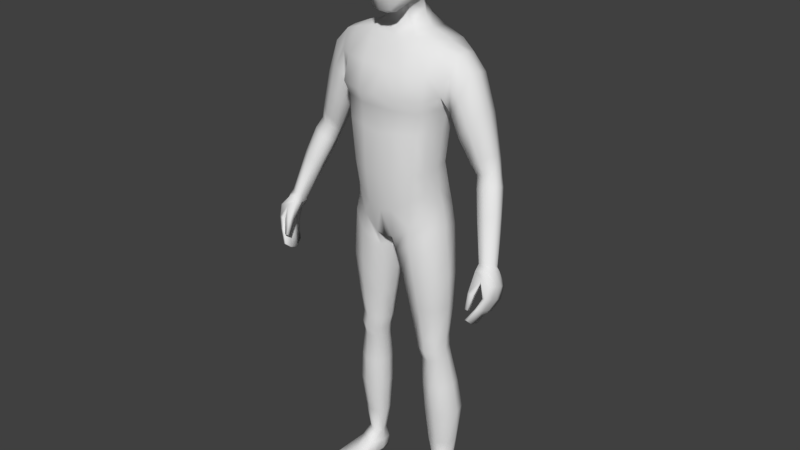 # Source: rotation1.blend  (saved by Blender 2.79.0; exported with 4.5.12 LTS)
import bpy
from mathutils import Matrix  # noqa: F401  (used for matrix-valued properties, if any)

bpy.ops.wm.read_factory_settings(use_empty=True)
scene = bpy.context.scene
scene.name = 'Scene'

# ---- collections
col_collection_1 = bpy.data.collections.new('Collection 1'); scene.collection.children.link(col_collection_1)

# ---- materials (node trees are filled in below, after node groups)
mat_material = bpy.data.materials.new('Material')
mat_material.alpha_threshold = 0.0
mat_material.use_transparent_shadow = False
mat_material.roughness = 0.5
mat_material.line_color = (0.0, 0.0, 0.0, 1.0)
mat_material_001 = bpy.data.materials.new('Material.001')
mat_material_001.alpha_threshold = 0.0
mat_material_001.use_transparent_shadow = False
mat_material_001.diffuse_color = (0.0, 0.0, 0.0, 1.0)
mat_material_001.roughness = 0.5
mat_material_001.specular_intensity = 0.0

# ---- material node trees

# ---- world
world_world = bpy.data.worlds.new('World'); scene.world = world_world
world_world.color = (0.05088, 0.05088, 0.05088)
world_world.use_sun_shadow = False
world_world.sun_shadow_jitter_overblur = 0.0
world_world.cycles.sampling_method = 'MANUAL'

# ---- meshes
me_cube = bpy.data.meshes.new('Cube')
me_cube.from_pydata([(0.0329, 0.07508, 1.661), (0.07623, -0.03543, 1.659), (0.03088, -0.06081, 1.491), (0.03435, -0.04363, 1.713), (0.03769, 0.03308, 1.713), (0.04288, 0.02843, 1.517), (0.02873, -0.09105, 1.552), (0.03166, -0.09027, 1.653), (0.07254, -0.03779, 1.564), (0.07021, 0.02653, 1.578), (0.07721, 0.02885, 1.661), (0.0264, 0.07432, 1.581), (0.03506, 0.06004, 1.69), (0.05055, 0.05369, 1.579), (0.05615, 0.02498, 1.538), (0.06228, -0.03859, 1.693), (0.05405, -0.06805, 1.553), (0.02737, -0.08239, 1.499), (0.02913, 0.05177, 1.539), (0.05868, 0.05473, 1.655), (0.05673, -0.04272, 1.52), (0.06476, 0.02895, 1.692), (0.05854, -0.06688, 1.649), (0.03186, -0.07712, 1.687), (0.0, -0.04662, 1.719), (0.0, 0.03608, 1.721), (0.03794, -0.002578, 1.723), (0.0, -0.06378, 1.485), (0.04464, 0.0667, 1.467), (0.03385, -0.0159, 1.507), (0.03136, -0.09195, 1.608), (0.0, -0.1007, 1.554), (0.0, -0.09995, 1.658), (0.07876, -0.03491, 1.615), (0.077, 0.02918, 1.623), (0.07949, -0.004767, 1.575), (0.08398, -0.001569, 1.667), (0.02978, 0.0794, 1.626), (0.0, 0.08301, 1.583), (0.0, 0.08379, 1.669), (0.04672, -0.06478, 1.523), (0.05185, -0.06235, 1.677), (0.0475, 0.04639, 1.55), (0.05481, 0.0487, 1.679), (0.05571, 0.05678, 1.62), (0.06219, -0.007849, 1.53), (0.06801, -0.002321, 1.701), (0.05889, -0.06614, 1.605), (0.08647, -0.001915, 1.625), (0.0, 0.05766, 1.537), (0.0, 0.06602, 1.698), (0.0, -0.08853, 1.496), (0.0, -0.08326, 1.692), (0.0, -0.002626, 1.731), (0.0, -0.0159, 1.499), (0.0, -0.1035, 1.613), (0.0, 0.08942, 1.632), (0.1251, 0.06514, 0.9454), (0.1173, -0.04208, 0.943), (0.1836, -0.005738, 1.397), (0.0, 0.0962, 0.8757), (0.0, -0.07218, 0.8584), (0.0, 0.08079, 1.432), (0.0, -0.0344, 1.42), (0.1193, 0.0374, 1.078), (0.1336, 0.03898, 1.194), (0.164, 0.06897, 1.294), (0.1158, -0.05015, 1.071), (0.1298, -0.05103, 1.193), (0.0, 0.06337, 1.053), (0.0, 0.06685, 1.174), (0.0, 0.1104, 1.289), (0.0, -0.1169, 1.286), (0.0, -0.1023, 1.174), (0.0, -0.1006, 1.048), (0.02042, 0.09751, 0.8843), (0.0261, -0.07388, 0.8639), (0.06678, 0.09548, 1.431), (0.06617, -0.0344, 1.432), (0.04277, -0.1006, 1.057), (0.04603, -0.1023, 1.183), (0.05978, -0.1058, 1.277), (0.04149, 0.1215, 1.28), (0.03835, 0.07795, 1.18), (0.03423, 0.07447, 1.056), (0.0, 0.05609, 1.498), (0.0, -0.01165, 1.467), (0.03012, 0.05609, 1.498), (0.03636, -0.01165, 1.467), (0.1486, 0.06141, 0.08505), (0.1526, 0.02807, 0.0855), (0.1079, 0.05302, 0.08428), (0.114, 0.01483, 0.08497), (0.1271, -0.04519, 0.891), (0.1396, 0.06087, 0.8878), (0.02896, 0.0804, 0.8175), (0.0275, -0.05825, 0.8158), (0.0, -0.09095, 0.9462), (0.1206, 0.05208, 1.012), (0.1153, -0.0462, 1.007), (0.0, 0.09461, 0.9456), (0.03892, -0.09095, 0.9547), (0.03721, 0.09934, 0.9537), (0.1354, -0.01213, 0.5391), (0.1419, 0.04667, 0.5403), (0.06692, 0.05024, 0.5375), (0.06668, -0.01589, 0.5354), (0.141, -0.00433, 0.4696), (0.1463, 0.04919, 0.4716), (0.08352, 0.05072, 0.4628), (0.0836, -0.008375, 0.4607), (0.1521, 0.05457, 0.7483), (0.03648, 0.05737, 0.7333), (0.0364, -0.03798, 0.7302), (0.1421, -0.03883, 0.7455), (0.1653, 0.004432, 0.2803), (0.1722, 0.07426, 0.2863), (0.09072, 0.06809, 0.2848), (0.0911, -0.001588, 0.2785), (0.1441, 0.04205, 0.5062), (0.07524, 0.04663, 0.5004), (0.07518, -0.01716, 0.4975), (0.1382, -0.01578, 0.5038), (0.08182, 0.09215, 0.9144), (0.07672, -0.06696, 0.9042), (0.1328, 0.08596, 1.412), (0.133, -0.0254, 1.416), (0.09713, -0.0788, 1.061), (0.1092, -0.08008, 1.184), (0.1298, -0.08344, 1.282), (0.1289, 0.1081, 1.277), (0.1078, 0.06574, 1.182), (0.09572, 0.0636, 1.068), (0.1264, 0.06574, 0.08311), (0.1354, 0.0169, 0.08373), (0.0815, -0.07133, 0.8531), (0.08459, 0.08324, 0.8505), (0.08733, 0.08288, 0.9823), (0.08739, -0.07295, 0.983), (0.1045, -0.03085, 0.5372), (0.1047, 0.0656, 0.5382), (0.1156, -0.0212, 0.4643), (0.1155, 0.06704, 0.4686), (0.09337, 0.0752, 0.7404), (0.09319, -0.0609, 0.7375), (0.1314, -0.01183, 0.2789), (0.1318, 0.09294, 0.2858), (0.1102, 0.06048, 0.5036), (0.1103, -0.03354, 0.5003), (0.1336, 0.01199, 0.9582), (0.0, 0.01206, 0.8525), (0.1256, -0.003261, 1.076), (0.14, -0.002906, 1.194), (0.01145, 0.01182, 0.8529), (0.08074, 0.02838, 1.441), (0.0, 0.0667, 1.463), (0.05088, 0.03078, 1.487), (0.1586, 0.04717, 0.08558), (0.1019, 0.03093, 0.08467), (0.01094, 0.009145, 0.8085), (0.145, 0.01072, 0.9028), (0.1279, 0.001955, 1.016), (0.05462, 0.0175, 0.5353), (0.1491, 0.01917, 0.54), (0.07256, 0.02112, 0.4603), (0.153, 0.02409, 0.472), (0.1613, 0.01022, 0.7485), (0.02015, 0.01064, 0.7296), (0.07804, 0.03204, 0.2813), (0.1798, 0.04089, 0.2836), (0.1511, 0.01491, 0.5059), (0.06362, 0.01536, 0.4975), (0.1059, 0.06618, 0.01844), (0.134, 0.02847, 1.423), (0.1772, 0.07552, 1.341), (0.1772, -0.03018, 1.345), (0.0, 0.106, 1.362), (0.0, -0.08094, 1.353), (0.05024, 0.1171, 1.357), (0.06076, -0.08094, 1.35), (0.1302, -0.06336, 1.351), (0.1299, 0.1045, 1.351), (0.1827, 0.0645, 1.39), (0.1586, -0.03902, 1.289), (0.187, 0.02837, 1.4), (0.1714, 0.01631, 1.281), (0.2049, 0.07552, 1.291), (0.2222, 0.06451, 1.346), (0.2068, -0.03017, 1.295), (0.2243, -0.005734, 1.354), (0.2288, 0.02837, 1.355), (0.1799, 0.01631, 1.238), (0.1811, -0.02569, 1.248), (0.1833, 0.06542, 1.252), (0.3311, -0.03992, 0.861), (0.2809, 0.0509, 1.081), (0.2993, 0.04495, 1.094), (0.2774, -0.00624, 1.1), (0.2991, 0.007145, 1.108), (0.3052, 0.02474, 1.101), (0.2486, 0.02109, 1.077), (0.2522, -0.000761, 1.089), (0.2578, 0.04778, 1.074), (0.3342, -0.02844, 1.009), (0.3524, -0.038, 0.8702), (0.3429, -0.07682, 0.8866), (0.3582, -0.06422, 0.8899), (0.3599, -0.04883, 0.8777), (0.3187, -0.06967, 0.8785), (0.3245, -0.08126, 0.8891), (0.32, -0.05117, 0.867), (0.3127, -0.04713, 1.001), (0.287, -0.04348, 0.9906), (0.2832, -0.02053, 0.9778), (0.3367, -0.009842, 0.9994), (0.3323, 0.004672, 0.9958), (0.3109, 0.01096, 0.9792), (0.289, 0.007665, 0.9724), (0.2643, 0.02717, 1.258), (0.2036, -0.0189, 1.183), (0.2587, -0.002449, 1.26), (0.2348, -0.02402, 1.218), (0.2593, 0.05924, 1.249), (0.2377, 0.06892, 1.208), (0.2104, 0.06108, 1.179), (0.2028, 0.01783, 1.171), (0.3265, -0.1384, 0.7475), (0.3223, -0.09331, 0.8723), (0.3335, -0.06962, 0.739), (0.3323, -0.03282, 0.8522), (0.3328, -0.1381, 0.746), (0.3518, -0.08823, 0.8771), (0.3392, -0.06931, 0.7376), (0.3553, -0.03434, 0.8582), (0.3612, -0.111, 0.8112), (0.3616, -0.04224, 0.7828), (0.3712, -0.04224, 0.7844), (0.3719, -0.111, 0.8131), (0.3484, -0.05733, 0.7496), (0.3561, -0.05733, 0.7497), (0.3567, -0.1235, 0.7818), (0.3481, -0.1235, 0.7817), (0.3473, -0.1032, 0.8536), (0.3569, -0.03242, 0.8186), (0.373, -0.03242, 0.8211), (0.3743, -0.1012, 0.8482), (0.3234, -0.09502, 0.7227), (0.3237, -0.1191, 0.7303), (0.3182, -0.07406, 0.8625), (0.3215, -0.04903, 0.8611), (0.3353, -0.1185, 0.7275), (0.3351, -0.0944, 0.7199), (0.3675, -0.04903, 0.868), (0.3656, -0.07033, 0.876), (0.3763, -0.06759, 0.7946), (0.3763, -0.08928, 0.8042), (0.3568, -0.08928, 0.8008), (0.3568, -0.06759, 0.7912), (0.3446, -0.1014, 0.7709), (0.3444, -0.08376, 0.7641), (0.3602, -0.07937, 0.7605), (0.3602, -0.1014, 0.7712), (0.3817, -0.05831, 0.8317), (0.3817, -0.07974, 0.8405), (0.3413, -0.08142, 0.8413), (0.3488, -0.05831, 0.8266), (0.323, -0.1354, 0.777), (0.3229, -0.1234, 0.8208), (0.3199, -0.1251, 0.7709), (0.319, -0.11, 0.816), (0.3306, -0.1354, 0.7761), (0.339, -0.1234, 0.8183), (0.331, -0.1251, 0.7719), (0.338, -0.11, 0.8135), (0.1176, -0.1048, 0.002219), (0.1162, -0.1055, 0.02156), (0.1077, 0.06231, 0.006365), (0.104, 0.06244, 0.04452), (0.1918, -0.09059, 0.002219), (0.1933, -0.09079, 0.02156), (0.141, 0.06846, 0.006488), (0.1417, 0.06895, 0.04474), (0.1055, -0.01259, 0.008217), (0.1083, -0.009403, 0.05634), (0.1691, -0.0004529, 0.008217), (0.1611, 0.001594, 0.05669), (0.09707, 0.02847, 0.0493), (0.1551, 0.03834, 0.004154), (0.1042, 0.02865, 0.004154), (0.1585, 0.0411, 0.04944), (0.1232, 0.06736, 0.005114), (0.1208, 0.07252, 0.04345), (0.1553, -0.1009, 0.0007133), (0.1554, -0.1015, 0.02247), (0.1362, -0.008336, 0.06133), (0.1373, -0.006755, 0.005408), (0.1296, 0.03357, 0.001024), (0.1151, -0.1096, 0.01151), (0.1414, 0.07243, 0.01838), (0.1959, -0.09422, 0.01151), (0.1749, 0.00118, 0.02022), (0.09948, -0.01321, 0.02022), (0.1594, 0.04067, 0.0167), (0.0993, 0.02919, 0.0167), (0.157, -0.1101, 0.01152), (0.1218, 0.07466, 0.01903), (0.1106, -0.06185, 0.003104), (0.1838, -0.04694, 0.03273), (0.1089, -0.06122, 0.03273), (0.1825, -0.04813, 0.003104), (0.1464, -0.05448, 0.03713), (0.1466, -0.05548, 0.0001059), (0.1042, -0.06396, 0.01376), (0.1892, -0.04773, 0.01376), (0.04729, -0.01548, 1.449), (0.0, -0.01548, 1.445), (0.0596, 0.02908, 1.461), (0.2956, 0.02542, 1.143), (0.2384, -0.006535, 1.114), (0.2662, -0.01215, 1.131), (0.2894, 0.003941, 1.149), (0.2897, 0.04958, 1.135), (0.2697, 0.05676, 1.114), (0.2445, 0.05227, 1.101), (0.2354, 0.02013, 1.101), (0.3141, -0.006111, 1.078), (0.2622, -0.01518, 1.058), (0.3137, 0.03306, 1.063), (0.2905, 0.03935, 1.048), (0.2669, 0.03605, 1.041), (0.2885, -0.02101, 1.069), (0.2584, 0.007862, 1.045), (0.3193, 0.01172, 1.071), (0.161, 0.06322, 0.3792), (0.08548, 0.0608, 0.3738), (0.08573, -0.006618, 0.3694), (0.1546, -0.001349, 0.375), (0.1237, 0.08235, 0.3773), (0.1236, -0.01869, 0.3715), (0.1685, 0.03261, 0.378), (0.07311, 0.02642, 0.3706), (0.1591, 0.01798, 0.1693), (0.1605, 0.07223, 0.1722), (0.09622, 0.06448, 0.171), (0.09972, 0.007661, 0.1681), (0.1322, 0.003488, 0.1676), (0.1275, 0.08425, 0.1709), (0.08643, 0.03381, 0.1694), (0.1699, 0.04723, 0.1711), (0.1417, -0.02691, 0.648), (0.1502, 0.052, 0.6501), (0.05142, 0.05531, 0.6409), (0.05126, -0.02841, 0.6382), (0.1005, 0.07251, 0.645), (0.1003, -0.04805, 0.6429), (0.1587, 0.01475, 0.6501), (0.03657, 0.0141, 0.6379), (0.1456, 0.05159, 1.255), (0.0, 0.08396, 1.246), (0.0, -0.09914, 1.244), (0.04554, 0.09386, 1.243), (0.05828, -0.09298, 1.242), (0.1184, -0.07307, 1.245), (0.1174, 0.08233, 1.242), (0.1519, 0.008264, 1.248), (0.1413, -0.03864, 1.252)], [], [(0, 37, 56, 39), (0, 39, 50, 12), (0, 12, 43, 19), (0, 19, 44, 37), (1, 33, 48, 36), (1, 36, 46, 15), (1, 15, 41, 22), (1, 22, 47, 33), (2, 27, 54, 29), (2, 29, 45, 20), (2, 20, 40, 17), (2, 17, 51, 27), (3, 15, 46, 26), (3, 26, 53, 24), (3, 24, 52, 23), (3, 23, 41, 15), (4, 21, 43, 12), (4, 12, 50, 25), (4, 25, 53, 26), (4, 26, 46, 21), (18, 87, 85, 49), (5, 18, 42, 14), (5, 14, 45, 29), (5, 156, 87, 18), (6, 17, 40, 16), (6, 16, 47, 30), (6, 30, 55, 31), (6, 31, 51, 17), (7, 30, 47, 22), (7, 22, 41, 23), (7, 23, 52, 32), (7, 32, 55, 30), (8, 20, 45, 35), (8, 35, 48, 33), (8, 33, 47, 16), (8, 16, 40, 20), (9, 14, 42, 13), (9, 13, 44, 34), (9, 34, 48, 35), (9, 35, 45, 14), (10, 34, 44, 19), (10, 19, 43, 21), (10, 21, 46, 36), (10, 36, 48, 34), (11, 18, 49, 38), (11, 38, 56, 37), (11, 37, 44, 13), (11, 13, 42, 18), (102, 75, 60, 100), (179, 78, 63, 177), (28, 155, 85, 87), (153, 76, 61, 150), (101, 79, 74, 97), (79, 80, 73, 74), (361, 81, 72, 359), (178, 82, 71, 176), (360, 83, 70, 358), (83, 84, 69, 70), (161, 151, 67, 99), (151, 152, 68, 67), (364, 185, 183, 365), (131, 132, 84, 83), (363, 131, 83, 360), (181, 130, 82, 178), (362, 129, 81, 361), (127, 128, 80, 79), (138, 127, 79, 101), (348, 341, 90, 157), (173, 154, 78, 126), (180, 126, 78, 179), (137, 123, 75, 102), (29, 88, 156, 5), (316, 28, 87, 156), (315, 314, 88, 86), (90, 285, 289, 157), (346, 342, 89, 133), (347, 343, 91, 158), (345, 344, 92, 134), (124, 76, 96, 135), (153, 75, 95, 159), (123, 57, 94, 136), (149, 58, 93, 160), (132, 137, 102, 84), (124, 138, 101, 76), (149, 161, 99, 58), (76, 101, 97, 61), (84, 102, 100, 69), (354, 352, 106, 139), (356, 351, 105, 162), (353, 350, 104, 140), (355, 349, 103, 163), (148, 121, 110, 141), (171, 120, 109, 164), (147, 119, 108, 142), (170, 122, 107, 165), (160, 93, 114, 166), (136, 94, 111, 143), (159, 95, 112, 167), (135, 96, 113, 144), (338, 335, 118, 145), (340, 334, 117, 168), (337, 333, 116, 146), (339, 336, 115, 169), (163, 103, 122, 170), (140, 104, 119, 147), (162, 105, 120, 171), (139, 106, 121, 148), (103, 139, 148, 122), (105, 140, 147, 120), (334, 337, 146, 117), (336, 338, 145, 115), (93, 135, 144, 114), (95, 136, 143, 112), (120, 147, 142, 109), (122, 148, 141, 107), (351, 353, 140, 105), (349, 354, 139, 103), (58, 99, 138, 124), (64, 98, 137, 132), (75, 123, 136, 95), (58, 124, 135, 93), (341, 345, 134, 90), (343, 346, 133, 91), (134, 294, 285, 90), (98, 57, 123, 137), (175, 59, 126, 180), (184, 173, 126, 59), (99, 67, 127, 138), (67, 68, 128, 127), (365, 183, 129, 362), (174, 66, 130, 181), (357, 65, 131, 363), (65, 64, 132, 131), (182, 125, 173, 184), (92, 283, 294, 134), (106, 162, 171, 121), (104, 163, 170, 119), (333, 339, 169, 116), (335, 340, 168, 118), (96, 159, 167, 113), (94, 160, 166, 111), (119, 170, 165, 108), (121, 171, 164, 110), (350, 355, 163, 104), (352, 356, 162, 106), (57, 98, 161, 149), (57, 149, 160, 94), (76, 153, 159, 96), (344, 347, 158, 92), (158, 286, 283, 92), (314, 316, 156, 88), (54, 86, 88, 29), (125, 77, 154, 173), (342, 348, 157, 89), (357, 66, 185, 364), (64, 65, 152, 151), (98, 64, 151, 161), (75, 153, 150, 60), (182, 174, 181, 125), (183, 175, 180, 129), (129, 180, 179, 81), (125, 181, 178, 77), (77, 178, 176, 62), (81, 179, 177, 72), (317, 320, 198, 199), (321, 317, 199, 196), (319, 318, 201, 197), (320, 319, 197, 198), (184, 59, 189, 190), (174, 182, 187, 186), (66, 174, 186, 193), (185, 66, 193, 191), (183, 185, 191, 192), (59, 175, 188, 189), (175, 183, 192, 188), (182, 184, 190, 187), (215, 214, 207, 204), (211, 212, 209, 205), (203, 211, 205, 206), (212, 213, 208, 209), (322, 321, 196, 195), (323, 322, 195, 202), (324, 323, 202, 200), (318, 324, 200, 201), (207, 252, 233, 204), (206, 253, 252, 207), (205, 231, 253, 206), (209, 227, 231, 205), (214, 203, 206, 207), (216, 215, 204, 194), (217, 216, 194, 210), (213, 217, 210, 208), (331, 329, 217, 213), (329, 328, 216, 217), (328, 327, 215, 216), (332, 325, 203, 214), (326, 331, 213, 212), (325, 330, 211, 203), (330, 326, 212, 211), (327, 332, 214, 215), (192, 191, 225, 219), (191, 193, 224, 225), (193, 186, 223, 224), (186, 187, 222, 223), (189, 188, 221, 220), (188, 192, 219, 221), (187, 190, 218, 222), (190, 189, 220, 218), (265, 249, 229, 243), (243, 229, 233, 244), (263, 253, 231, 245), (245, 231, 227, 242), (247, 250, 230, 226), (208, 248, 227, 209), (240, 237, 234, 241), (261, 255, 237, 240), (238, 235, 236, 239), (259, 257, 235, 238), (246, 259, 238, 228), (228, 238, 239, 232), (250, 261, 240, 230), (230, 240, 241, 226), (237, 245, 242, 234), (255, 263, 245, 237), (235, 243, 244, 236), (257, 265, 243, 235), (234, 242, 264, 256), (256, 264, 265, 257), (236, 244, 262, 254), (254, 262, 263, 255), (232, 239, 260, 251), (251, 260, 261, 250), (226, 241, 258, 247), (247, 258, 259, 246), (241, 234, 256, 258), (258, 256, 257, 259), (239, 236, 254, 260), (260, 254, 255, 261), (210, 249, 248, 208), (194, 229, 249, 210), (228, 232, 251, 246), (246, 251, 250, 247), (244, 233, 252, 262), (262, 252, 253, 263), (264, 248, 249, 265), (266, 267, 269, 268), (268, 269, 273, 272), (272, 273, 271, 270), (270, 271, 267, 266), (268, 272, 270, 266), (273, 269, 248, 264), (204, 233, 229, 194), (271, 273, 264, 242), (269, 267, 227, 248), (267, 271, 242, 227), (303, 286, 277, 172), (305, 291, 281, 298), (313, 307, 279, 299), (304, 293, 275, 297), (311, 309, 278, 292), (310, 308, 275, 293), (91, 277, 286, 158), (296, 287, 284, 295), (302, 289, 285, 300), (312, 308, 283, 301), (298, 281, 289, 302), (290, 280, 287, 296), (133, 291, 277, 91), (301, 283, 286, 303), (89, 281, 291, 133), (276, 290, 296, 288), (288, 296, 295, 282), (157, 289, 281, 89), (307, 310, 293, 279), (306, 311, 292, 274), (299, 279, 293, 304), (172, 277, 291, 305), (276, 172, 305, 290), (278, 299, 304, 292), (282, 301, 303, 288), (280, 298, 302, 287), (306, 312, 301, 282), (287, 302, 300, 284), (292, 304, 297, 274), (309, 313, 299, 278), (290, 305, 298, 280), (288, 303, 172, 276), (284, 300, 313, 309), (274, 297, 312, 306), (282, 295, 311, 306), (285, 294, 310, 307), (297, 275, 308, 312), (294, 283, 308, 310), (295, 284, 309, 311), (300, 285, 307, 313), (78, 154, 316, 314), (63, 78, 314, 315), (154, 77, 28, 316), (77, 62, 155, 28), (219, 225, 324, 318), (225, 224, 323, 324), (224, 223, 322, 323), (223, 222, 321, 322), (220, 221, 319, 320), (221, 219, 318, 319), (222, 218, 317, 321), (218, 220, 320, 317), (196, 199, 332, 327), (197, 201, 326, 330), (198, 197, 330, 325), (201, 200, 331, 326), (199, 198, 325, 332), (195, 196, 327, 328), (202, 195, 328, 329), (200, 202, 329, 331), (110, 164, 340, 335), (108, 165, 339, 333), (107, 141, 338, 336), (109, 142, 337, 334), (165, 107, 336, 339), (142, 108, 333, 337), (164, 109, 334, 340), (141, 110, 335, 338), (116, 169, 348, 342), (118, 168, 347, 344), (117, 146, 346, 343), (115, 145, 345, 341), (145, 118, 344, 345), (168, 117, 343, 347), (146, 116, 342, 346), (169, 115, 341, 348), (113, 167, 356, 352), (111, 166, 355, 350), (114, 144, 354, 349), (112, 143, 353, 351), (166, 114, 349, 355), (143, 111, 350, 353), (167, 112, 351, 356), (144, 113, 352, 354), (65, 357, 364, 152), (66, 357, 363, 130), (68, 365, 362, 128), (128, 362, 361, 80), (130, 363, 360, 82), (152, 364, 365, 68), (82, 360, 358, 71), (80, 361, 359, 73)])
me_cube.polygons.foreach_set('use_smooth', [True] * 347)
me_cube.materials.append(mat_material)
me_cube.materials.append(mat_material_001)
me_cube.use_remesh_preserve_volume = False
me_cube.use_remesh_preserve_attributes = False
me_cube.use_mirror_vertex_groups = False
me_cube.update()
arm_armature = bpy.data.armatures.new('Armature')  # bones are not reproduced

# ---- objects
ob_armature = bpy.data.objects.new('Armature', arm_armature)
ob_cube = bpy.data.objects.new('Cube', me_cube)

# ---- transforms, parenting, visibility, modifiers, constraints
ob_armature.location = (0.0, 0.0, 0.0)
ob_armature.show_in_front = True
ob_armature.lineart.crease_threshold = 0.0
ob_cube.parent = ob_armature
ob_cube.location = (0.0, 0.0, 0.0)
ob_cube.lock_rotations_4d = False
ob_cube.empty_display_type = 'ARROWS'
ob_cube.lineart.crease_threshold = 0.0
_vg = ob_cube.vertex_groups.new(name='Hips')
for _i, _w in zip([57, 58, 60, 61, 64, 65, 67, 68, 69, 70, 73, 74, 75, 76, 79, 80, 83, 84, 93, 94, 95, 96, 97, 98, 99, 100, 101, 102, 112, 113, 123, 124, 127, 128, 131, 132, 135, 136, 137, 138, 149, 150, 151, 152, 153, 159, 160, 161, 167, 358, 360], [0.205, 0.1702, 0.6998, 0.6392, 0.2416, 0.02795, 0.1823, 0.02725, 0.7906, 0.1211, 0.05828, 0.4725, 0.6421, 0.5676, 0.2623, 0.03982, 0.09162, 0.7317, 0.0326, 0.0592, 0.203, 0.2016, 0.7317, 0.4853, 0.4841, 0.7835, 0.6763, 0.7452, 0.02466, 0.0147, 0.2899, 0.2153, 0.2046, 0.03814, 0.05942, 0.3395, 0.08252, 0.109, 0.5635, 0.5555, 0.1808, 0.931, 0.194, 0.02826, 0.871, 0.2609, 0.02751, 0.4577, 0.03001, 0.02138, 0.008132]): _vg.add([_i], _w, 'REPLACE')
_vg = ob_cube.vertex_groups.new(name='Spine')
for _i, _w in zip([57, 58, 63, 64, 65, 66, 67, 68, 69, 70, 71, 72, 73, 74, 79, 80, 81, 82, 83, 84, 97, 98, 99, 100, 101, 102, 123, 124, 127, 128, 129, 130, 131, 132, 137, 138, 149, 151, 152, 161, 177, 179, 180, 183, 357, 358, 359, 360, 361, 362, 363, 364, 365], [0.06615, 0.06048, 0.01784, 0.6172, 0.623, 0.01211, 0.6934, 0.6747, 0.1528, 0.7054, 0.1014, 0.4733, 0.8205, 0.4507, 0.6569, 0.8124, 0.464, 0.1046, 0.7007, 0.1999, 0.08677, 0.2339, 0.2594, 0.01136, 0.1021, 0.02623, 0.001641, 0.006923, 0.6846, 0.7357, 0.2177, 0.08497, 0.6498, 0.532, 0.1314, 0.1835, 0.08472, 0.6664, 0.6345, 0.2644, 0.1486, 0.1248, 0.0563, 0.07051, 0.1708, 0.2351, 0.6797, 0.2312, 0.6543, 0.3774, 0.2244, 0.2314, 0.2659]): _vg.add([_i], _w, 'REPLACE')
_vg = ob_cube.vertex_groups.new(name='Chest')
for _i, _w in zip([28, 54, 62, 63, 65, 66, 68, 70, 71, 72, 73, 77, 78, 80, 81, 82, 83, 85, 86, 87, 88, 125, 126, 128, 129, 130, 131, 152, 154, 155, 156, 175, 176, 177, 178, 179, 180, 181, 183, 314, 315, 316, 357, 358, 359, 360, 361, 362, 363, 364, 365], [0.07763, 4.169e-05, 0.6164, 0.5344, 0.07905, 0.00563, 0.1031, 0.1147, 0.6213, 0.4068, 0.06958, 0.1143, 0.179, 0.07645, 0.3695, 0.544, 0.1222, 0.06061, 0.09435, 0.01561, 0.1063, 0.01408, 0.05732, 0.09165, 0.2012, 0.1195, 0.08198, 0.08995, 0.04567, 0.2215, 0.008373, 0.01272, 0.5822, 0.6213, 0.2293, 0.537, 0.1369, 0.05018, 0.07, 0.2336, 0.2301, 0.06392, 0.09395, 0.5681, 0.2194, 0.507, 0.2055, 0.2846, 0.1531, 0.1828, 0.2442]): _vg.add([_i], _w, 'REPLACE')
_vg = ob_cube.vertex_groups.new(name='Neck')
for _i, _w in zip([2, 5, 9, 11, 13, 14, 17, 18, 20, 27, 28, 29, 38, 40, 42, 45, 49, 51, 54, 62, 63, 77, 78, 85, 86, 87, 88, 125, 126, 154, 155, 156, 173, 176, 177, 178, 179, 314, 315, 316], [0.06188, 0.2083, 0.01263, 0.05355, 0.035, 0.0876, 0.03654, 0.1587, 0.03726, 0.06816, 0.6391, 0.1262, 0.06042, 0.01572, 0.08586, 0.06346, 0.2287, 0.04019, 0.1612, 0.2219, 0.2352, 0.135, 0.1632, 0.7192, 0.6051, 0.6918, 0.5756, 0.02031, 0.03358, 0.1945, 0.6645, 0.6182, 0.04376, 0.06131, 0.06669, 0.01693, 0.03316, 0.4242, 0.5512, 0.5441]): _vg.add([_i], _w, 'REPLACE')
_vg = ob_cube.vertex_groups.new(name='Head')
for _i, _w in zip([0, 1, 2, 3, 4, 5, 6, 7, 8, 9, 10, 11, 12, 13, 14, 15, 16, 17, 18, 19, 20, 21, 22, 23, 24, 25, 26, 27, 28, 29, 30, 31, 32, 33, 34, 35, 36, 37, 38, 39, 40, 41, 42, 43, 44, 45, 46, 47, 48, 49, 50, 51, 52, 53, 54, 55, 56, 63, 78, 85, 86, 87, 88, 154, 155, 156, 314, 315, 316], [0.9871, 0.9961, 0.9198, 0.9993, 0.9967, 0.7514, 0.9783, 0.9967, 0.9748, 0.9631, 0.993, 0.9391, 0.9931, 0.951, 0.8955, 0.9982, 0.9765, 0.9442, 0.8192, 0.9889, 0.9445, 0.9957, 0.9962, 0.9984, 0.9997, 0.9965, 0.9986, 0.9127, 0.0652, 0.8345, 0.992, 0.9784, 0.9966, 0.9906, 0.9851, 0.9725, 0.9953, 0.9748, 0.9316, 0.9861, 0.9579, 0.998, 0.9008, 0.9931, 0.9788, 0.9204, 0.9975, 0.991, 0.9897, 0.7428, 0.9924, 0.9421, 0.9985, 0.9989, 0.7961, 0.9919, 0.9722, 0.04664, 0.01333, 0.1961, 0.2466, 0.2202, 0.2026, 0.01503, 0.05228, 0.2418, 0.08172, 0.1149, 0.09401]): _vg.add([_i], _w, 'REPLACE')
_vg = ob_cube.vertex_groups.new(name='ShoulderL.1')
for _i, _w in zip([5, 28, 59, 62, 63, 64, 65, 66, 67, 68, 70, 71, 72, 73, 77, 78, 80, 81, 82, 83, 86, 87, 88, 125, 126, 128, 129, 130, 131, 132, 151, 152, 154, 155, 156, 173, 174, 175, 176, 177, 178, 179, 180, 181, 182, 183, 184, 185, 186, 187, 188, 189, 190, 191, 192, 193, 218, 220, 222, 223, 314, 315, 316, 357, 358, 359, 360, 361, 362, 363, 364, 365], [0.007021, 0.2159, 0.9526, 0.139, 0.1456, 0.03118, 0.227, 0.8295, 0.003327, 0.1484, 0.04613, 0.2383, 0.08099, 0.01688, 0.7297, 0.6042, 0.04395, 0.1323, 0.3167, 0.07262, 0.04623, 0.05454, 0.1106, 0.917, 0.8724, 0.0986, 0.5068, 0.7515, 0.1813, 0.006819, 0.02307, 0.2, 0.7201, 0.05993, 0.1097, 0.9145, 0.9274, 0.8518, 0.3217, 0.1412, 0.7048, 0.274, 0.7508, 0.9083, 0.9471, 0.6659, 0.951, 0.9, 0.7277, 0.8866, 0.4979, 0.826, 0.8699, 0.118, 0.1998, 0.2551, 0.06876, 0.08041, 0.0897, 0.001192, 0.2505, 0.0889, 0.2951, 0.6729, 0.1475, 0.06262, 0.2175, 0.1012, 0.2741, 0.5731, 0.5146, 0.3954]): _vg.add([_i], _w, 'REPLACE')
_vg = ob_cube.vertex_groups.new(name='UpperarmL.1')
for _i, _w in zip([66, 129, 130, 174, 175, 180, 183, 185, 186, 187, 188, 189, 190, 191, 192, 193, 195, 196, 197, 198, 199, 200, 201, 202, 218, 219, 220, 221, 222, 223, 224, 225, 317, 318, 319, 320, 321, 322, 323, 324, 326, 330, 357, 362, 364, 365], [0.1071, 0.05532, 0.009506, 0.04688, 0.09093, 0.01914, 0.1857, 0.06763, 0.2594, 0.1029, 0.4935, 0.1626, 0.1208, 0.877, 0.7715, 0.7336, 0.08446, 0.1076, 0.1875, 0.1673, 0.1128, 0.1761, 0.236, 0.1442, 0.9288, 0.9838, 0.9189, 0.9679, 0.907, 0.9682, 0.9768, 0.9833, 0.9266, 0.8579, 0.8886, 0.9332, 0.9396, 0.9238, 0.8822, 0.8414, 0.01247, 0.003718, 0.04112, 0.02376, 0.05092, 0.07271]): _vg.add([_i], _w, 'REPLACE')
_vg = ob_cube.vertex_groups.new(name='LowerarmL.1')
for _i, _w in zip([195, 196, 197, 198, 199, 200, 201, 202, 203, 208, 209, 211, 212, 213, 214, 215, 216, 217, 317, 318, 319, 320, 321, 322, 323, 324, 325, 326, 327, 328, 329, 330, 331, 332], [0.9155, 0.8923, 0.8123, 0.8322, 0.8869, 0.8237, 0.7638, 0.8557, 0.9893, 0.007415, 0.03838, 0.9689, 0.9728, 0.9774, 0.9823, 0.9953, 0.9855, 0.9841, 0.07097, 0.1426, 0.1118, 0.06264, 0.05965, 0.0759, 0.1174, 0.1586, 0.9752, 0.967, 0.9866, 0.9918, 0.9833, 0.9712, 0.9796, 0.9835]): _vg.add([_i], _w, 'REPLACE')
_vg = ob_cube.vertex_groups.new(name='HandL1')
for _i, _w in zip([194, 204, 205, 206, 207, 208, 209, 210, 211, 227, 229, 231, 233, 234, 235, 236, 237, 242, 243, 244, 245, 248, 249, 252, 253, 254, 255, 256, 257, 262, 263, 264, 265], [0.952, 0.981, 0.8833, 0.9563, 0.9899, 0.8436, 0.8334, 0.9057, 0.003776, 0.08276, 0.9122, 0.2871, 0.9239, 0.04283, 0.0602, 0.06686, 0.07704, 0.08027, 0.3715, 0.4503, 0.4843, 0.19, 0.8625, 0.957, 0.868, 0.01879, 0.02894, 0.001469, 0.02733, 0.4974, 0.499, 0.125, 0.7637]): _vg.add([_i], _w, 'REPLACE')
_vg = ob_cube.vertex_groups.new(name='FingerL2')
for _i, _w in zip([226, 228, 229, 230, 232, 233, 234, 235, 236, 237, 238, 239, 240, 241, 242, 243, 244, 245, 246, 251, 252, 253, 254, 255, 256, 257, 258, 259, 260, 261, 262, 263, 264, 265], [0.07694, 0.2782, 0.05145, 0.09809, 0.3009, 0.06516, 0.788, 0.8658, 0.8867, 0.8134, 0.46, 0.5538, 0.5242, 0.3473, 0.02918, 0.5984, 0.538, 0.2123, 0.001103, 0.05113, 0.01464, 0.01871, 0.9588, 0.9422, 0.8924, 0.8889, 0.08532, 0.008175, 0.9341, 0.9024, 0.5012, 0.4767, 0.0562, 0.1363]): _vg.add([_i], _w, 'REPLACE')
_vg = ob_cube.vertex_groups.new(name='BoneL.010')
for _i, _w in zip([226, 228, 230, 232, 234, 235, 236, 237, 238, 239, 240, 241, 246, 247, 250, 251, 256, 257, 258, 259, 260, 261], [0.9186, 0.7193, 0.8963, 0.6966, 0.07568, 0.07018, 0.03726, 0.04779, 0.5349, 0.439, 0.447, 0.631, 0.9743, 0.9907, 0.9878, 0.9486, 0.05431, 0.0659, 0.9096, 0.9699, 0.06383, 0.09162]): _vg.add([_i], _w, 'REPLACE')
_vg = ob_cube.vertex_groups.new(name='ThumbL1')
for _i, _w in zip([194, 205, 208, 209, 210, 227, 229, 231, 234, 237, 242, 245, 248, 249, 253, 264, 265, 271, 273], [0.009824, 0.09933, 0.1238, 0.1194, 0.06713, 0.9001, 0.009937, 0.6847, 0.08275, 0.05608, 0.8224, 0.2783, 0.7874, 0.1113, 0.09348, 0.724, 0.08336, 0.006159, 0.007702]): _vg.add([_i], _w, 'REPLACE')
_vg = ob_cube.vertex_groups.new(name='ThumbL2')
for _i, _w in zip([242, 264, 266, 267, 268, 269, 270, 271, 272, 273], [0.05505, 0.09037, 0.9995, 0.9748, 0.9995, 0.9859, 0.999, 0.9683, 0.997, 0.9643]): _vg.add([_i], _w, 'REPLACE')
_vg = ob_cube.vertex_groups.new(name='ShoulderR.002')
_vg = ob_cube.vertex_groups.new(name='UpperarmR.002')
_vg = ob_cube.vertex_groups.new(name='LowerarmR.002')
_vg = ob_cube.vertex_groups.new(name='HandR1.001')
_vg = ob_cube.vertex_groups.new(name='FingerR2.001')
_vg = ob_cube.vertex_groups.new(name='BoneR.011')
_vg = ob_cube.vertex_groups.new(name='ThumbL1.001')
_vg = ob_cube.vertex_groups.new(name='ThumbL2.001')
_vg = ob_cube.vertex_groups.new(name='UpperlegL1')
for _i, _w in zip([57, 58, 60, 61, 64, 67, 69, 74, 75, 76, 79, 84, 93, 94, 95, 96, 97, 98, 99, 100, 101, 102, 103, 104, 105, 106, 107, 108, 109, 110, 111, 112, 113, 114, 119, 120, 121, 122, 123, 124, 127, 132, 135, 136, 137, 138, 139, 140, 142, 143, 144, 147, 148, 149, 150, 151, 153, 159, 160, 161, 162, 163, 164, 165, 166, 167, 170, 171, 349, 350, 351, 352, 353, 354, 355, 356], [0.7226, 0.7654, 0.2984, 0.3479, 0.07756, 0.07487, 0.01812, 0.05689, 0.3573, 0.4188, 0.05598, 0.03776, 0.948, 0.9285, 0.7957, 0.7958, 0.1775, 0.2583, 0.2391, 0.1818, 0.2167, 0.2121, 0.9875, 0.9318, 0.9302, 0.9716, 0.09543, 0.1975, 0.1893, 0.09511, 0.9888, 0.9616, 0.9672, 0.9959, 0.7301, 0.7371, 0.8388, 0.8849, 0.682, 0.7546, 0.07436, 0.08092, 0.9123, 0.8858, 0.2933, 0.2511, 0.9954, 0.9183, 0.2073, 0.9777, 0.9902, 0.711, 0.9335, 0.7274, 0.06856, 0.07954, 0.1284, 0.7387, 0.9471, 0.2554, 0.947, 0.9514, 0.1554, 0.173, 0.9945, 0.9593, 0.7734, 0.7703, 0.9988, 0.993, 0.9885, 0.9951, 0.9894, 0.9989, 0.996, 0.9909]): _vg.add([_i], _w, 'REPLACE')
_vg = ob_cube.vertex_groups.new(name='LowerlegL1')
for _i, _w in zip([89, 90, 91, 92, 104, 105, 106, 107, 108, 109, 110, 115, 116, 117, 118, 119, 120, 121, 122, 133, 140, 141, 142, 145, 146, 147, 148, 157, 158, 162, 163, 164, 165, 168, 169, 170, 171, 172, 276, 277, 280, 281, 286, 287, 289, 290, 291, 298, 302, 303, 305, 333, 334, 335, 336, 337, 338, 339, 340, 341, 342, 343, 344, 345, 346, 347, 348], [0.4859, 0.09666, 0.4539, 0.0459, 0.06798, 0.06929, 0.006267, 0.9046, 0.8025, 0.8106, 0.9049, 0.9984, 0.9959, 0.9965, 0.9989, 0.2698, 0.2628, 0.1612, 0.1151, 0.4875, 0.08129, 0.9808, 0.7926, 0.9994, 0.9954, 0.2888, 0.06648, 0.4344, 0.1223, 0.05256, 0.04691, 0.8445, 0.827, 0.9979, 0.9969, 0.2266, 0.2296, 0.06455, 0.05007, 0.1147, 0.05423, 0.1309, 0.03984, 0.008209, 0.08164, 0.05117, 0.1285, 0.07045, 0.02698, 0.0045, 0.07162, 0.9809, 0.9815, 0.9955, 0.9947, 0.9781, 0.9991, 0.9861, 0.9885, 0.974, 0.9723, 0.973, 0.9727, 0.979, 0.9702, 0.9704, 0.9723]): _vg.add([_i], _w, 'REPLACE')
_vg = ob_cube.vertex_groups.new(name='FootL1')
for _i, _w in zip([89, 90, 91, 92, 133, 134, 157, 158, 172, 274, 275, 276, 277, 278, 279, 280, 281, 282, 283, 284, 285, 286, 287, 288, 289, 290, 291, 293, 294, 295, 296, 297, 298, 299, 300, 301, 302, 303, 305, 306, 307, 308, 309, 310, 311, 312, 313, 341, 342, 343, 344, 346, 347, 348], [0.5138, 0.9019, 0.5458, 0.9517, 0.5122, 0.9803, 0.5649, 0.8773, 0.9224, 0.1284, 0.1818, 0.9329, 0.8788, 0.03067, 0.05527, 0.924, 0.8599, 0.9234, 0.9946, 0.8391, 0.9474, 0.9496, 0.9257, 0.9499, 0.9041, 0.9306, 0.8639, 0.05315, 0.9928, 0.8763, 0.9396, 0.1228, 0.9118, 0.02728, 0.8537, 0.9431, 0.9214, 0.9521, 0.9146, 0.4862, 0.3516, 0.8304, 0.182, 0.8403, 0.07615, 0.5499, 0.2195, 0.001919, 0.005116, 0.003899, 0.004573, 0.00938, 0.009198, 0.00512]): _vg.add([_i], _w, 'REPLACE')
_vg = ob_cube.vertex_groups.new(name='ToesL1')
for _i, _w in zip([274, 275, 278, 279, 282, 284, 285, 287, 288, 292, 293, 295, 296, 297, 299, 300, 301, 302, 304, 306, 307, 308, 309, 310, 311, 312, 313], [0.8716, 0.8182, 0.9594, 0.9445, 0.0732, 0.1537, 0.02981, 0.04046, 0.005439, 0.992, 0.9468, 0.1196, 0.02538, 0.8772, 0.9612, 0.1379, 0.0534, 0.03022, 0.9794, 0.5137, 0.6467, 0.1693, 0.8168, 0.1593, 0.9236, 0.45, 0.7792]): _vg.add([_i], _w, 'REPLACE')
_vg = ob_cube.vertex_groups.new(name='UpperlegR1.001')
_vg = ob_cube.vertex_groups.new(name='LowerlegR1.001')
_vg = ob_cube.vertex_groups.new(name='FootR1.001')
_vg = ob_cube.vertex_groups.new(name='ToesR1.001')
_m = ob_cube.modifiers.new('Mirror', 'MIRROR')
_m.use_clip = True
_m = ob_cube.modifiers.new('Armature', 'ARMATURE')
_m.object = ob_armature

# ---- collection membership
col_collection_1.objects.link(ob_armature)
col_collection_1.objects.link(ob_cube)

# ---- scene / render settings (as saved in the file)
scene.frame_start = 1; scene.frame_end = 250; scene.frame_set(0)
scene.render.engine = 'BLENDER_EEVEE_NEXT'
scene.render.resolution_percentage = 50
scene.render.dither_intensity = 0.0
scene.cycles.use_denoising = False
scene.cycles.samples = 128
scene.cycles.sampling_pattern = 'TABULATED_SOBOL'
scene.cycles.light_sampling_threshold = 0.0
scene.cycles.use_adaptive_sampling = False
scene.cycles.use_light_tree = False
scene.cycles.blur_glossy = 0.0
scene.cycles.sample_clamp_indirect = 0.0
scene.view_settings.view_transform = 'Standard'
bpy.context.view_layer.update()

# ---- added for rendering (the .blend has no active camera and no usable light): camera, sun
cam_auto = bpy.data.cameras.new('AutoCamera')
cam_auto.lens = 50.0
cam_auto.sensor_width = 36.0
cam_auto.clip_end = 1000.0
ob_auto_camera = bpy.data.objects.new('AutoCamera', cam_auto)
scene.collection.objects.link(ob_auto_camera)
ob_auto_camera.location = (1.76675, -2.12855, 2.27897)
ob_auto_camera.rotation_euler = (1.09748, -7.21219e-08, 0.694738)
scene.camera = ob_auto_camera
light_auto_sun = bpy.data.lights.new('AutoSun', 'SUN')
light_auto_sun.energy = 3.0
light_auto_sun.angle = 0.0523599
ob_auto_sun = bpy.data.objects.new('AutoSun', light_auto_sun)
scene.collection.objects.link(ob_auto_sun)
ob_auto_sun.rotation_euler = (0.872665, 0.174533, 0.523599)
bpy.context.view_layer.update()
